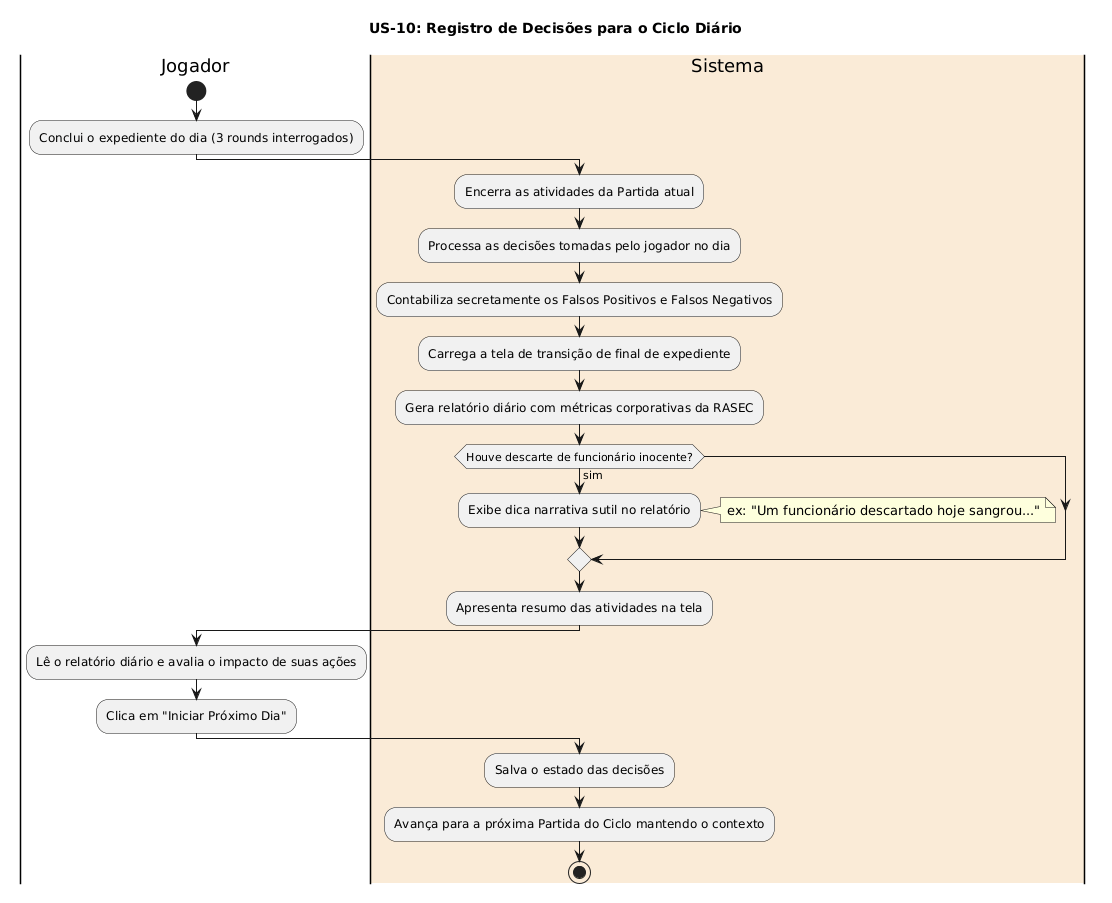

The diagram above was rendered by PlantUML. Its source (embedded in the PNG):
@startuml
title US-10: Registro de Decisões para o Ciclo Diário

|Jogador|
start
:Conclui o expediente do dia (3 rounds interrogados);

|#AntiqueWhite|Sistema|
:Encerra as atividades da Partida atual;
:Processa as decisões tomadas pelo jogador no dia;
:Contabiliza secretamente os Falsos Positivos e Falsos Negativos;
:Carrega a tela de transição de final de expediente;

:Gera relatório diário com métricas corporativas da RASEC;
if (Houve descarte de funcionário inocente?) then (sim)
  :Exibe dica narrativa sutil no relatório;
  note right: ex: "Um funcionário descartado hoje sangrou..."
endif

:Apresenta resumo das atividades na tela;

|Jogador|
:Lê o relatório diário e avalia o impacto de suas ações;
:Clica em "Iniciar Próximo Dia";

|#AntiqueWhite|Sistema|
:Salva o estado das decisões;
:Avança para a próxima Partida do Ciclo mantendo o contexto;

stop
@enduml